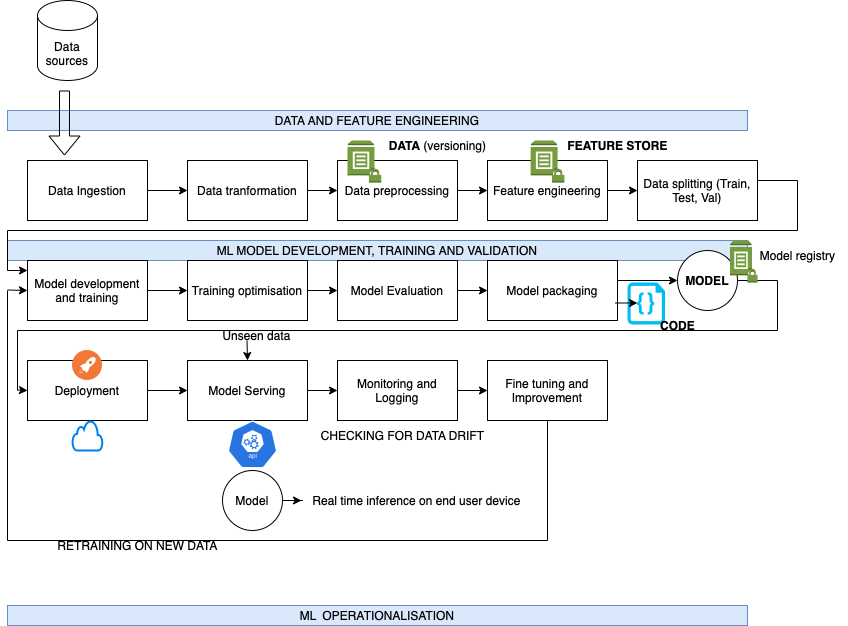

The diagram above was exported from draw.io. Its source (the exported page's mxGraphModel, read from the mxfile embedded in the PNG):
<mxGraphModel dx="1426" dy="2064" grid="1" gridSize="10" guides="1" tooltips="1" connect="1" arrows="1" fold="1" page="1" pageScale="1" pageWidth="827" pageHeight="1169" math="0" shadow="0">
  <root>
    <mxCell id="0" />
    <mxCell id="1" parent="0" />
    <mxCell id="pdViwCH2aYsYUcSa8nw7-80" value="ML MODEL DEVELOPMENT, TRAINING AND VALIDATION" style="text;html=1;strokeColor=#6c8ebf;fillColor=#dae8fc;align=center;verticalAlign=middle;whiteSpace=wrap;rounded=0;" vertex="1" parent="1">
      <mxGeometry x="120" y="220" width="740" height="20" as="geometry" />
    </mxCell>
    <mxCell id="pdViwCH2aYsYUcSa8nw7-79" value="DATA AND FEATURE ENGINEERING" style="text;html=1;strokeColor=#6c8ebf;fillColor=#dae8fc;align=center;verticalAlign=middle;whiteSpace=wrap;rounded=0;" vertex="1" parent="1">
      <mxGeometry x="120" y="90" width="740" height="20" as="geometry" />
    </mxCell>
    <mxCell id="pdViwCH2aYsYUcSa8nw7-4" value="" style="edgeStyle=orthogonalEdgeStyle;rounded=0;orthogonalLoop=1;jettySize=auto;html=1;" edge="1" parent="1" source="pdViwCH2aYsYUcSa8nw7-1" target="pdViwCH2aYsYUcSa8nw7-3">
      <mxGeometry relative="1" as="geometry" />
    </mxCell>
    <mxCell id="pdViwCH2aYsYUcSa8nw7-1" value="Data Ingestion" style="rounded=0;whiteSpace=wrap;html=1;" vertex="1" parent="1">
      <mxGeometry x="140" y="140" width="120" height="60" as="geometry" />
    </mxCell>
    <mxCell id="pdViwCH2aYsYUcSa8nw7-7" value="" style="edgeStyle=orthogonalEdgeStyle;rounded=0;orthogonalLoop=1;jettySize=auto;html=1;" edge="1" parent="1" source="pdViwCH2aYsYUcSa8nw7-3" target="pdViwCH2aYsYUcSa8nw7-5">
      <mxGeometry relative="1" as="geometry" />
    </mxCell>
    <mxCell id="pdViwCH2aYsYUcSa8nw7-3" value="Data tranformation" style="rounded=0;whiteSpace=wrap;html=1;" vertex="1" parent="1">
      <mxGeometry x="300" y="140" width="120" height="60" as="geometry" />
    </mxCell>
    <mxCell id="pdViwCH2aYsYUcSa8nw7-8" value="" style="edgeStyle=orthogonalEdgeStyle;rounded=0;orthogonalLoop=1;jettySize=auto;html=1;" edge="1" parent="1" source="pdViwCH2aYsYUcSa8nw7-5" target="pdViwCH2aYsYUcSa8nw7-6">
      <mxGeometry relative="1" as="geometry" />
    </mxCell>
    <mxCell id="pdViwCH2aYsYUcSa8nw7-5" value="Data preprocessing" style="rounded=0;whiteSpace=wrap;html=1;" vertex="1" parent="1">
      <mxGeometry x="450" y="140" width="120" height="60" as="geometry" />
    </mxCell>
    <mxCell id="pdViwCH2aYsYUcSa8nw7-10" value="" style="edgeStyle=orthogonalEdgeStyle;rounded=0;orthogonalLoop=1;jettySize=auto;html=1;" edge="1" parent="1" source="pdViwCH2aYsYUcSa8nw7-6" target="pdViwCH2aYsYUcSa8nw7-9">
      <mxGeometry relative="1" as="geometry" />
    </mxCell>
    <mxCell id="pdViwCH2aYsYUcSa8nw7-6" value="Feature engineering" style="rounded=0;whiteSpace=wrap;html=1;" vertex="1" parent="1">
      <mxGeometry x="600" y="140" width="120" height="60" as="geometry" />
    </mxCell>
    <mxCell id="pdViwCH2aYsYUcSa8nw7-9" value="Data splitting (Train, Test, Val)" style="rounded=0;whiteSpace=wrap;html=1;" vertex="1" parent="1">
      <mxGeometry x="750" y="140" width="120" height="60" as="geometry" />
    </mxCell>
    <mxCell id="pdViwCH2aYsYUcSa8nw7-13" value="" style="edgeStyle=orthogonalEdgeStyle;rounded=0;orthogonalLoop=1;jettySize=auto;html=1;" edge="1" parent="1" source="pdViwCH2aYsYUcSa8nw7-14" target="pdViwCH2aYsYUcSa8nw7-16">
      <mxGeometry relative="1" as="geometry" />
    </mxCell>
    <mxCell id="pdViwCH2aYsYUcSa8nw7-14" value="Model development and&amp;nbsp;training" style="rounded=0;whiteSpace=wrap;html=1;" vertex="1" parent="1">
      <mxGeometry x="140" y="240" width="120" height="60" as="geometry" />
    </mxCell>
    <mxCell id="pdViwCH2aYsYUcSa8nw7-15" value="" style="edgeStyle=orthogonalEdgeStyle;rounded=0;orthogonalLoop=1;jettySize=auto;html=1;" edge="1" parent="1" source="pdViwCH2aYsYUcSa8nw7-16" target="pdViwCH2aYsYUcSa8nw7-18">
      <mxGeometry relative="1" as="geometry" />
    </mxCell>
    <mxCell id="pdViwCH2aYsYUcSa8nw7-16" value="Training optimisation" style="rounded=0;whiteSpace=wrap;html=1;" vertex="1" parent="1">
      <mxGeometry x="300" y="240" width="120" height="60" as="geometry" />
    </mxCell>
    <mxCell id="pdViwCH2aYsYUcSa8nw7-88" value="" style="edgeStyle=orthogonalEdgeStyle;rounded=0;orthogonalLoop=1;jettySize=auto;html=1;" edge="1" parent="1" source="pdViwCH2aYsYUcSa8nw7-18" target="pdViwCH2aYsYUcSa8nw7-84">
      <mxGeometry relative="1" as="geometry" />
    </mxCell>
    <mxCell id="pdViwCH2aYsYUcSa8nw7-18" value="Model Evaluation" style="rounded=0;whiteSpace=wrap;html=1;" vertex="1" parent="1">
      <mxGeometry x="450" y="240" width="120" height="60" as="geometry" />
    </mxCell>
    <mxCell id="pdViwCH2aYsYUcSa8nw7-22" value="&lt;b&gt;MODEL&lt;/b&gt;" style="ellipse;whiteSpace=wrap;html=1;aspect=fixed;" vertex="1" parent="1">
      <mxGeometry x="790" y="230" width="60" height="60" as="geometry" />
    </mxCell>
    <mxCell id="pdViwCH2aYsYUcSa8nw7-25" value="" style="edgeStyle=orthogonalEdgeStyle;rounded=0;orthogonalLoop=1;jettySize=auto;html=1;" edge="1" parent="1" source="pdViwCH2aYsYUcSa8nw7-26" target="pdViwCH2aYsYUcSa8nw7-28">
      <mxGeometry relative="1" as="geometry" />
    </mxCell>
    <mxCell id="pdViwCH2aYsYUcSa8nw7-26" value="Deployment" style="rounded=0;whiteSpace=wrap;html=1;" vertex="1" parent="1">
      <mxGeometry x="140" y="340" width="120" height="60" as="geometry" />
    </mxCell>
    <mxCell id="pdViwCH2aYsYUcSa8nw7-27" value="" style="edgeStyle=orthogonalEdgeStyle;rounded=0;orthogonalLoop=1;jettySize=auto;html=1;" edge="1" parent="1" source="pdViwCH2aYsYUcSa8nw7-28" target="pdViwCH2aYsYUcSa8nw7-30">
      <mxGeometry relative="1" as="geometry" />
    </mxCell>
    <mxCell id="pdViwCH2aYsYUcSa8nw7-28" value="Model Serving" style="rounded=0;whiteSpace=wrap;html=1;" vertex="1" parent="1">
      <mxGeometry x="300" y="340" width="120" height="60" as="geometry" />
    </mxCell>
    <mxCell id="pdViwCH2aYsYUcSa8nw7-29" value="" style="edgeStyle=orthogonalEdgeStyle;rounded=0;orthogonalLoop=1;jettySize=auto;html=1;" edge="1" parent="1" source="pdViwCH2aYsYUcSa8nw7-30" target="pdViwCH2aYsYUcSa8nw7-32">
      <mxGeometry relative="1" as="geometry" />
    </mxCell>
    <mxCell id="pdViwCH2aYsYUcSa8nw7-30" value="Monitoring and Logging" style="rounded=0;whiteSpace=wrap;html=1;" vertex="1" parent="1">
      <mxGeometry x="450" y="340" width="120" height="60" as="geometry" />
    </mxCell>
    <mxCell id="pdViwCH2aYsYUcSa8nw7-32" value="Fine tuning and Improvement" style="rounded=0;whiteSpace=wrap;html=1;" vertex="1" parent="1">
      <mxGeometry x="600" y="340" width="120" height="60" as="geometry" />
    </mxCell>
    <mxCell id="pdViwCH2aYsYUcSa8nw7-71" value="" style="edgeStyle=orthogonalEdgeStyle;rounded=0;orthogonalLoop=1;jettySize=auto;html=1;" edge="1" parent="1" source="pdViwCH2aYsYUcSa8nw7-33" target="pdViwCH2aYsYUcSa8nw7-70">
      <mxGeometry relative="1" as="geometry" />
    </mxCell>
    <mxCell id="pdViwCH2aYsYUcSa8nw7-33" value="Model" style="ellipse;whiteSpace=wrap;html=1;aspect=fixed;" vertex="1" parent="1">
      <mxGeometry x="335" y="450" width="60" height="60" as="geometry" />
    </mxCell>
    <mxCell id="pdViwCH2aYsYUcSa8nw7-34" value="" style="html=1;verticalLabelPosition=bottom;align=center;labelBackgroundColor=#ffffff;verticalAlign=top;strokeWidth=2;strokeColor=#0080F0;shadow=0;dashed=0;shape=mxgraph.ios7.icons.cloud;" vertex="1" parent="1">
      <mxGeometry x="185" y="400" width="30" height="30" as="geometry" />
    </mxCell>
    <mxCell id="pdViwCH2aYsYUcSa8nw7-35" value="" style="shape=flexArrow;endArrow=classic;html=1;rounded=0;entryX=0.308;entryY=-0.083;entryDx=0;entryDy=0;entryPerimeter=0;" edge="1" parent="1" target="pdViwCH2aYsYUcSa8nw7-1">
      <mxGeometry width="50" height="50" relative="1" as="geometry">
        <mxPoint x="177" y="70" as="sourcePoint" />
        <mxPoint x="225" y="20" as="targetPoint" />
      </mxGeometry>
    </mxCell>
    <mxCell id="pdViwCH2aYsYUcSa8nw7-37" value="Data sources" style="shape=cylinder3;whiteSpace=wrap;html=1;boundedLbl=1;backgroundOutline=1;size=15;" vertex="1" parent="1">
      <mxGeometry x="150" y="-20" width="60" height="80" as="geometry" />
    </mxCell>
    <mxCell id="pdViwCH2aYsYUcSa8nw7-38" value="" style="sketch=0;html=1;dashed=0;whitespace=wrap;fillColor=#2875E2;strokeColor=#ffffff;points=[[0.005,0.63,0],[0.1,0.2,0],[0.9,0.2,0],[0.5,0,0],[0.995,0.63,0],[0.72,0.99,0],[0.5,1,0],[0.28,0.99,0]];shape=mxgraph.kubernetes.icon;prIcon=api" vertex="1" parent="1">
      <mxGeometry x="340" y="400" width="50" height="48" as="geometry" />
    </mxCell>
    <mxCell id="pdViwCH2aYsYUcSa8nw7-41" value="Unseen data" style="text;html=1;align=center;verticalAlign=middle;resizable=0;points=[];autosize=1;strokeColor=none;fillColor=none;" vertex="1" parent="1">
      <mxGeometry x="324" y="300" width="90" height="30" as="geometry" />
    </mxCell>
    <mxCell id="pdViwCH2aYsYUcSa8nw7-42" value="" style="endArrow=classic;html=1;rounded=0;" edge="1" parent="1" target="pdViwCH2aYsYUcSa8nw7-28">
      <mxGeometry width="50" height="50" relative="1" as="geometry">
        <mxPoint x="390" y="340" as="sourcePoint" />
        <mxPoint x="440" y="290" as="targetPoint" />
      </mxGeometry>
    </mxCell>
    <mxCell id="pdViwCH2aYsYUcSa8nw7-43" value="" style="endArrow=classic;html=1;rounded=0;" edge="1" parent="1">
      <mxGeometry width="50" height="50" relative="1" as="geometry">
        <mxPoint x="359.5" y="320" as="sourcePoint" />
        <mxPoint x="360" y="340" as="targetPoint" />
      </mxGeometry>
    </mxCell>
    <mxCell id="pdViwCH2aYsYUcSa8nw7-50" value="" style="endArrow=none;html=1;rounded=0;" edge="1" parent="1">
      <mxGeometry width="50" height="50" relative="1" as="geometry">
        <mxPoint x="120" y="520" as="sourcePoint" />
        <mxPoint x="660" y="520" as="targetPoint" />
      </mxGeometry>
    </mxCell>
    <mxCell id="pdViwCH2aYsYUcSa8nw7-51" value="" style="endArrow=none;html=1;rounded=0;entryX=0.5;entryY=1;entryDx=0;entryDy=0;" edge="1" parent="1" target="pdViwCH2aYsYUcSa8nw7-32">
      <mxGeometry width="50" height="50" relative="1" as="geometry">
        <mxPoint x="660" y="520" as="sourcePoint" />
        <mxPoint x="660" y="590" as="targetPoint" />
      </mxGeometry>
    </mxCell>
    <mxCell id="pdViwCH2aYsYUcSa8nw7-53" value="" style="endArrow=none;html=1;rounded=0;" edge="1" parent="1">
      <mxGeometry width="50" height="50" relative="1" as="geometry">
        <mxPoint x="120" y="520" as="sourcePoint" />
        <mxPoint x="120" y="270" as="targetPoint" />
      </mxGeometry>
    </mxCell>
    <mxCell id="pdViwCH2aYsYUcSa8nw7-54" value="" style="endArrow=classic;html=1;rounded=0;" edge="1" parent="1">
      <mxGeometry width="50" height="50" relative="1" as="geometry">
        <mxPoint x="120" y="269.5" as="sourcePoint" />
        <mxPoint x="140" y="270" as="targetPoint" />
      </mxGeometry>
    </mxCell>
    <mxCell id="pdViwCH2aYsYUcSa8nw7-55" value="" style="endArrow=none;html=1;rounded=0;" edge="1" parent="1">
      <mxGeometry width="50" height="50" relative="1" as="geometry">
        <mxPoint x="120" y="210" as="sourcePoint" />
        <mxPoint x="910" y="210" as="targetPoint" />
      </mxGeometry>
    </mxCell>
    <mxCell id="pdViwCH2aYsYUcSa8nw7-56" value="" style="endArrow=none;html=1;rounded=0;entryX=0.5;entryY=1;entryDx=0;entryDy=0;" edge="1" parent="1">
      <mxGeometry width="50" height="50" relative="1" as="geometry">
        <mxPoint x="910" y="210" as="sourcePoint" />
        <mxPoint x="910" y="160" as="targetPoint" />
      </mxGeometry>
    </mxCell>
    <mxCell id="pdViwCH2aYsYUcSa8nw7-57" value="" style="endArrow=none;html=1;rounded=0;" edge="1" parent="1">
      <mxGeometry width="50" height="50" relative="1" as="geometry">
        <mxPoint x="870" y="160" as="sourcePoint" />
        <mxPoint x="910" y="160" as="targetPoint" />
      </mxGeometry>
    </mxCell>
    <mxCell id="pdViwCH2aYsYUcSa8nw7-58" value="" style="endArrow=none;html=1;rounded=0;" edge="1" parent="1">
      <mxGeometry width="50" height="50" relative="1" as="geometry">
        <mxPoint x="120" y="250" as="sourcePoint" />
        <mxPoint x="120" y="210" as="targetPoint" />
      </mxGeometry>
    </mxCell>
    <mxCell id="pdViwCH2aYsYUcSa8nw7-59" value="" style="endArrow=classic;html=1;rounded=0;" edge="1" parent="1">
      <mxGeometry width="50" height="50" relative="1" as="geometry">
        <mxPoint x="120" y="250" as="sourcePoint" />
        <mxPoint x="140" y="250" as="targetPoint" />
      </mxGeometry>
    </mxCell>
    <mxCell id="pdViwCH2aYsYUcSa8nw7-60" value="" style="endArrow=none;html=1;rounded=0;" edge="1" parent="1">
      <mxGeometry width="50" height="50" relative="1" as="geometry">
        <mxPoint x="130" y="310" as="sourcePoint" />
        <mxPoint x="890" y="310" as="targetPoint" />
      </mxGeometry>
    </mxCell>
    <mxCell id="pdViwCH2aYsYUcSa8nw7-61" value="" style="endArrow=none;html=1;rounded=0;entryX=0.5;entryY=1;entryDx=0;entryDy=0;" edge="1" parent="1">
      <mxGeometry width="50" height="50" relative="1" as="geometry">
        <mxPoint x="890" y="310" as="sourcePoint" />
        <mxPoint x="890" y="260" as="targetPoint" />
      </mxGeometry>
    </mxCell>
    <mxCell id="pdViwCH2aYsYUcSa8nw7-62" value="" style="endArrow=none;html=1;rounded=0;" edge="1" parent="1">
      <mxGeometry width="50" height="50" relative="1" as="geometry">
        <mxPoint x="850" y="260" as="sourcePoint" />
        <mxPoint x="890" y="260" as="targetPoint" />
      </mxGeometry>
    </mxCell>
    <mxCell id="pdViwCH2aYsYUcSa8nw7-63" value="" style="endArrow=none;html=1;rounded=0;" edge="1" parent="1">
      <mxGeometry width="50" height="50" relative="1" as="geometry">
        <mxPoint x="130" y="370" as="sourcePoint" />
        <mxPoint x="130" y="310" as="targetPoint" />
      </mxGeometry>
    </mxCell>
    <mxCell id="pdViwCH2aYsYUcSa8nw7-65" value="" style="endArrow=classic;html=1;rounded=0;" edge="1" parent="1">
      <mxGeometry width="50" height="50" relative="1" as="geometry">
        <mxPoint x="130" y="369.5" as="sourcePoint" />
        <mxPoint x="140" y="370" as="targetPoint" />
      </mxGeometry>
    </mxCell>
    <mxCell id="pdViwCH2aYsYUcSa8nw7-67" value="" style="endArrow=classic;html=1;rounded=0;" edge="1" parent="1" target="pdViwCH2aYsYUcSa8nw7-22">
      <mxGeometry width="50" height="50" relative="1" as="geometry">
        <mxPoint x="720" y="260" as="sourcePoint" />
        <mxPoint x="770" y="210" as="targetPoint" />
      </mxGeometry>
    </mxCell>
    <mxCell id="pdViwCH2aYsYUcSa8nw7-68" value="RETRAINING ON NEW DATA&lt;br&gt;" style="text;html=1;align=center;verticalAlign=middle;resizable=0;points=[];autosize=1;strokeColor=none;fillColor=none;" vertex="1" parent="1">
      <mxGeometry x="160" y="510" width="180" height="30" as="geometry" />
    </mxCell>
    <mxCell id="pdViwCH2aYsYUcSa8nw7-69" value="CHECKING FOR DATA DRIFT" style="text;html=1;align=center;verticalAlign=middle;resizable=0;points=[];autosize=1;strokeColor=none;fillColor=none;" vertex="1" parent="1">
      <mxGeometry x="420" y="400" width="190" height="30" as="geometry" />
    </mxCell>
    <mxCell id="pdViwCH2aYsYUcSa8nw7-70" value="Real time inference on end user device" style="text;html=1;align=center;verticalAlign=middle;resizable=0;points=[];autosize=1;strokeColor=none;fillColor=none;" vertex="1" parent="1">
      <mxGeometry x="414" y="465" width="230" height="30" as="geometry" />
    </mxCell>
    <mxCell id="pdViwCH2aYsYUcSa8nw7-74" value="" style="aspect=fixed;perimeter=ellipsePerimeter;html=1;align=center;shadow=0;dashed=0;fontColor=#4277BB;labelBackgroundColor=#ffffff;fontSize=12;spacingTop=3;image;image=img/lib/ibm/devops/continuous_deploy.svg;" vertex="1" parent="1">
      <mxGeometry x="185" y="330" width="30" height="30" as="geometry" />
    </mxCell>
    <mxCell id="pdViwCH2aYsYUcSa8nw7-75" value="" style="outlineConnect=0;dashed=0;verticalLabelPosition=bottom;verticalAlign=top;align=center;html=1;shape=mxgraph.aws3.parameter_store;fillColor=#759C3E;gradientColor=none;" vertex="1" parent="1">
      <mxGeometry x="643.13" y="120" width="33.75" height="42" as="geometry" />
    </mxCell>
    <mxCell id="pdViwCH2aYsYUcSa8nw7-76" value="&lt;b&gt;FEATURE STORE&lt;/b&gt;" style="text;html=1;align=center;verticalAlign=middle;resizable=0;points=[];autosize=1;strokeColor=none;fillColor=none;" vertex="1" parent="1">
      <mxGeometry x="670" y="110" width="120" height="30" as="geometry" />
    </mxCell>
    <mxCell id="pdViwCH2aYsYUcSa8nw7-77" value="" style="outlineConnect=0;dashed=0;verticalLabelPosition=bottom;verticalAlign=top;align=center;html=1;shape=mxgraph.aws3.parameter_store;fillColor=#759C3E;gradientColor=none;" vertex="1" parent="1">
      <mxGeometry x="842.5" y="220" width="27.5" height="42" as="geometry" />
    </mxCell>
    <mxCell id="pdViwCH2aYsYUcSa8nw7-78" value="Model registry" style="text;html=1;align=center;verticalAlign=middle;resizable=0;points=[];autosize=1;strokeColor=none;fillColor=none;" vertex="1" parent="1">
      <mxGeometry x="860" y="220" width="100" height="30" as="geometry" />
    </mxCell>
    <mxCell id="pdViwCH2aYsYUcSa8nw7-81" value="ML &amp;nbsp;OPERATIONALISATION" style="text;html=1;strokeColor=#6c8ebf;fillColor=#dae8fc;align=center;verticalAlign=middle;whiteSpace=wrap;rounded=0;" vertex="1" parent="1">
      <mxGeometry x="120" y="585" width="740" height="20" as="geometry" />
    </mxCell>
    <mxCell id="pdViwCH2aYsYUcSa8nw7-82" value="" style="outlineConnect=0;dashed=0;verticalLabelPosition=bottom;verticalAlign=top;align=center;html=1;shape=mxgraph.aws3.parameter_store;fillColor=#759C3E;gradientColor=none;" vertex="1" parent="1">
      <mxGeometry x="460" y="120" width="33.75" height="42" as="geometry" />
    </mxCell>
    <mxCell id="pdViwCH2aYsYUcSa8nw7-83" value="&lt;b&gt;DATA&lt;/b&gt;&amp;nbsp;(versioning)" style="text;html=1;align=center;verticalAlign=middle;resizable=0;points=[];autosize=1;strokeColor=none;fillColor=none;" vertex="1" parent="1">
      <mxGeometry x="490" y="110" width="120" height="30" as="geometry" />
    </mxCell>
    <mxCell id="pdViwCH2aYsYUcSa8nw7-84" value="Model packaging" style="rounded=0;whiteSpace=wrap;html=1;" vertex="1" parent="1">
      <mxGeometry x="600" y="240" width="130" height="60" as="geometry" />
    </mxCell>
    <mxCell id="pdViwCH2aYsYUcSa8nw7-89" value="" style="verticalLabelPosition=bottom;html=1;verticalAlign=top;align=center;strokeColor=none;fillColor=#00BEF2;shape=mxgraph.azure.code_file;pointerEvents=1;" vertex="1" parent="1">
      <mxGeometry x="740" y="262" width="37.5" height="42" as="geometry" />
    </mxCell>
    <mxCell id="pdViwCH2aYsYUcSa8nw7-90" value="&lt;b&gt;CODE&lt;/b&gt;" style="text;html=1;align=center;verticalAlign=middle;resizable=0;points=[];autosize=1;strokeColor=none;fillColor=none;" vertex="1" parent="1">
      <mxGeometry x="760" y="290" width="60" height="30" as="geometry" />
    </mxCell>
    <mxCell id="pdViwCH2aYsYUcSa8nw7-91" value="" style="endArrow=classic;html=1;rounded=0;" edge="1" parent="1">
      <mxGeometry width="50" height="50" relative="1" as="geometry">
        <mxPoint x="727.5" y="282.5" as="sourcePoint" />
        <mxPoint x="750" y="282.5" as="targetPoint" />
      </mxGeometry>
    </mxCell>
  </root>
</mxGraphModel>